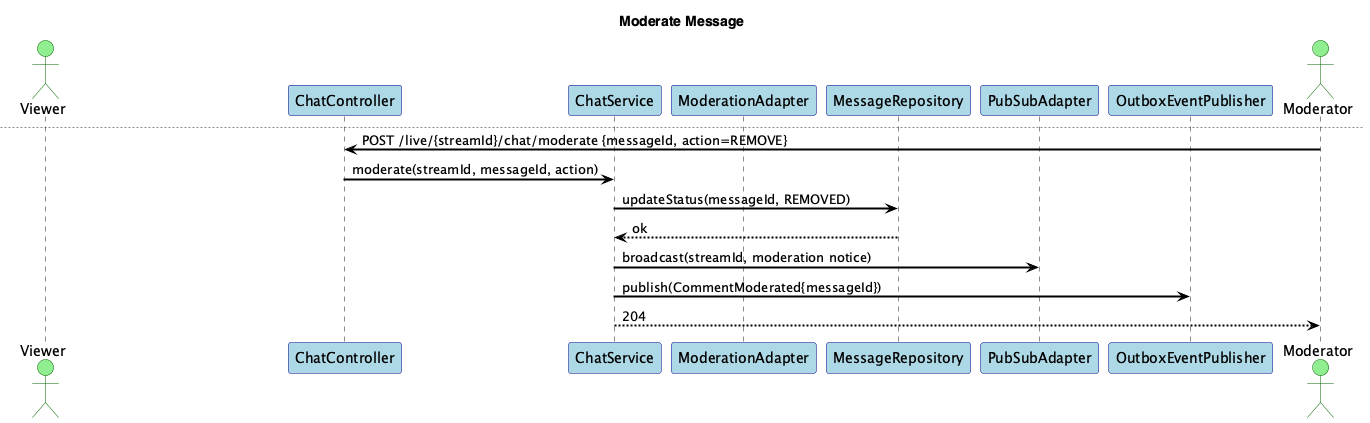

The diagram above was rendered by PlantUML. Its source (embedded in the PNG):
@startuml
title Live Chat Service - Sequences

skinparam shadowing false
skinparam fontName "Helvetica"
skinparam titleFontName "Helvetica"
skinparam legendFontName "Helvetica"
skinparam noteFontName "Helvetica"
skinparam backgroundColor white
skinparam participantBackgroundColor lightblue
skinparam participantBorderColor darkblue
skinparam actorBackgroundColor lightgreen
skinparam actorBorderColor darkgreen
skinparam arrowColor black
skinparam arrowThickness 2
skinparam sequenceArrowThickness 2
skinparam sequenceMessageAlignment left
skinparam sequenceReferenceBackgroundColor lightyellow
skinparam sequenceReferenceBorderColor black


actor Viewer
participant "ChatController" as C
participant "ChatService" as S
participant "ModerationAdapter" as Mod
participant "MessageRepository" as Repo
participant "PubSubAdapter" as PubSub
participant "OutboxEventPublisher" as Outbox

== Send Message ==
Viewer -> C: POST /live/{streamId}/chat/messages {text}
C -> S: sendMessage(streamId, userId, text)
S -> Mod: check(text)
alt clean
S -> Repo: save(ChatMessage{status=VISIBLE})
Repo --> S: msg
S -> PubSub: broadcast(streamId, msg)
PubSub --> S: ok
S -> Outbox: publish(ChatMessageSent{streamId, msgId})
S --> Viewer: 201 MessageDTO
else flagged
S -> Repo: save(ChatMessage{status=HIDDEN})
S -> Outbox: publish(CommentModerated{messageId, reason})
S --> Viewer: 202 Accepted (under review)
end

== Moderate Message ==
newpage Moderate Message
actor Moderator
Moderator -> C: POST /live/{streamId}/chat/moderate {messageId, action=REMOVE}
C -> S: moderate(streamId, messageId, action)
S -> Repo: updateStatus(messageId, REMOVED)
Repo --> S: ok
S -> PubSub: broadcast(streamId, moderation notice)
S -> Outbox: publish(CommentModerated{messageId})
S --> Moderator: 204

@enduml